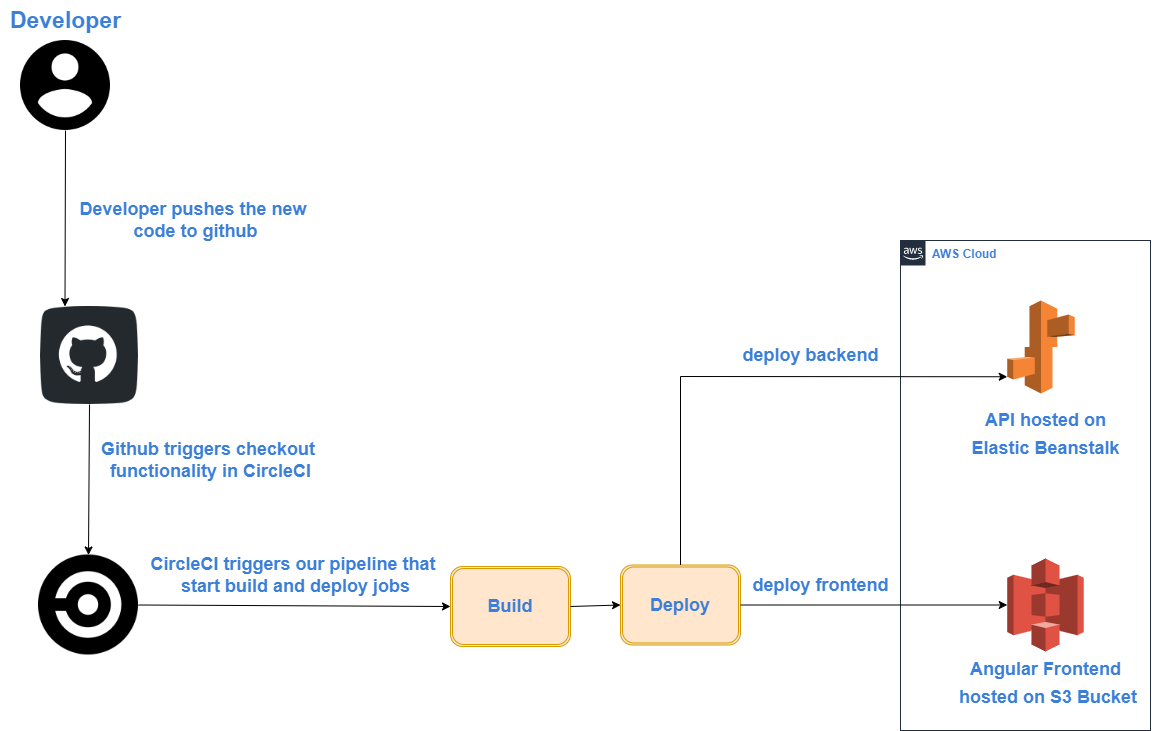

The diagram above was exported from draw.io. Its source (the exported page's mxGraphModel, read from the mxfile embedded in the PNG):
<mxGraphModel dx="2766" dy="1669" grid="1" gridSize="10" guides="1" tooltips="1" connect="1" arrows="1" fold="1" page="1" pageScale="1" pageWidth="1169" pageHeight="827" background="#ffffff" math="0" shadow="0">
  <root>
    <mxCell id="0" />
    <mxCell id="1" parent="0" />
    <mxCell id="UEzPUAAOIrF-is8g5C7q-154" value="AWS Cloud" style="points=[[0,0],[0.25,0],[0.5,0],[0.75,0],[1,0],[1,0.25],[1,0.5],[1,0.75],[1,1],[0.75,1],[0.5,1],[0.25,1],[0,1],[0,0.75],[0,0.5],[0,0.25]];outlineConnect=0;gradientColor=none;html=1;whiteSpace=wrap;fontSize=12;fontStyle=1;shape=mxgraph.aws4.group;grIcon=mxgraph.aws4.group_aws_cloud_alt;strokeColor=#232F3E;fillColor=none;verticalAlign=top;align=left;spacingLeft=30;fontColor=#3B7FD9;dashed=0;labelBackgroundColor=#ffffff;container=1;pointerEvents=0;collapsible=0;recursiveResize=0;" parent="1" vertex="1">
      <mxGeometry x="730" y="-560" width="250" height="490" as="geometry" />
    </mxCell>
    <mxCell id="dTtLjnPEdXsnJ4Z36xLC-8" value="" style="outlineConnect=0;dashed=0;verticalLabelPosition=bottom;verticalAlign=top;align=center;html=1;shape=mxgraph.aws3.s3;fillColor=#E05243;gradientColor=none;labelBackgroundColor=none;fillStyle=solid;fontSize=23;fontColor=#FF8000;" parent="UEzPUAAOIrF-is8g5C7q-154" vertex="1">
      <mxGeometry x="106.75" y="318" width="76.5" height="93" as="geometry" />
    </mxCell>
    <mxCell id="dTtLjnPEdXsnJ4Z36xLC-15" value="&lt;font color=&quot;#3b7fd9&quot; style=&quot;font-size: 18px;&quot;&gt;Angular Frontend&lt;br&gt;&amp;nbsp;hosted on S3 Bucket&lt;/font&gt;" style="text;html=1;resizable=0;autosize=1;align=center;verticalAlign=middle;points=[];fillColor=none;strokeColor=none;rounded=0;labelBackgroundColor=none;fillStyle=solid;fontSize=23;fontColor=#FF8000;fontStyle=1" parent="UEzPUAAOIrF-is8g5C7q-154" vertex="1">
      <mxGeometry x="40" y="406" width="210" height="70" as="geometry" />
    </mxCell>
    <mxCell id="dTtLjnPEdXsnJ4Z36xLC-16" value="" style="outlineConnect=0;dashed=0;verticalLabelPosition=bottom;verticalAlign=top;align=center;html=1;shape=mxgraph.aws3.elastic_beanstalk;fillColor=#F58534;gradientColor=none;labelBackgroundColor=none;fillStyle=solid;fontSize=23;fontColor=#FF8000;" parent="UEzPUAAOIrF-is8g5C7q-154" vertex="1">
      <mxGeometry x="106.75" y="60" width="67.5" height="93" as="geometry" />
    </mxCell>
    <mxCell id="dTtLjnPEdXsnJ4Z36xLC-30" value="&lt;font style=&quot;font-size: 18px;&quot;&gt;API hosted on&lt;br&gt;Elastic Beanstalk&lt;/font&gt;" style="text;html=1;resizable=0;autosize=1;align=center;verticalAlign=middle;points=[];fillColor=none;strokeColor=none;rounded=0;labelBackgroundColor=none;fillStyle=solid;fontSize=23;fontColor=#3B7FD9;fontStyle=1" parent="UEzPUAAOIrF-is8g5C7q-154" vertex="1">
      <mxGeometry x="60" y="157" width="170" height="70" as="geometry" />
    </mxCell>
    <mxCell id="dTtLjnPEdXsnJ4Z36xLC-4" value="Developer" style="text;html=1;resizable=0;autosize=1;align=center;verticalAlign=middle;points=[];fillColor=none;strokeColor=none;rounded=0;labelBackgroundColor=none;fillStyle=solid;fontStyle=1;fontSize=23;fontColor=#3B7FD9;labelBorderColor=none;" parent="1" vertex="1">
      <mxGeometry x="-170" y="-800" width="130" height="40" as="geometry" />
    </mxCell>
    <mxCell id="sAEBvUHUEwR0vNJmLZ-S-5" value="" style="endArrow=classic;html=1;rounded=0;exitX=0.5;exitY=1;exitDx=0;exitDy=0;entryX=0.25;entryY=0;entryDx=0;entryDy=0;" edge="1" parent="1" source="sAEBvUHUEwR0vNJmLZ-S-14" target="sAEBvUHUEwR0vNJmLZ-S-17">
      <mxGeometry width="50" height="50" relative="1" as="geometry">
        <mxPoint x="-85.28901734104056" y="-622" as="sourcePoint" />
        <mxPoint x="-60" y="-111" as="targetPoint" />
      </mxGeometry>
    </mxCell>
    <mxCell id="sAEBvUHUEwR0vNJmLZ-S-6" value="Developer pushes&amp;nbsp;the new &lt;br&gt;code to github" style="text;html=1;resizable=0;autosize=1;align=center;verticalAlign=middle;points=[];fillColor=none;strokeColor=none;rounded=0;fontSize=18;fontStyle=1;fontColor=#3B7FD9;rotation=0;" vertex="1" parent="1">
      <mxGeometry x="-100" y="-610" width="250" height="60" as="geometry" />
    </mxCell>
    <mxCell id="sAEBvUHUEwR0vNJmLZ-S-8" value="" style="shape=image;html=1;verticalAlign=top;verticalLabelPosition=bottom;labelBackgroundColor=#ffffff;imageAspect=0;aspect=fixed;image=https://cdn2.iconfinder.com/data/icons/css-vol-1/24/circleci-128.png;fontSize=16;fontColor=#3B7FD9;" vertex="1" parent="1">
      <mxGeometry x="-132" y="-245.5" width="100" height="100" as="geometry" />
    </mxCell>
    <mxCell id="sAEBvUHUEwR0vNJmLZ-S-9" value="" style="endArrow=classic;html=1;rounded=0;fontSize=16;fontColor=#3B7FD9;entryX=0.5;entryY=0;entryDx=0;entryDy=0;exitX=0.5;exitY=1;exitDx=0;exitDy=0;" edge="1" parent="1" source="sAEBvUHUEwR0vNJmLZ-S-17" target="sAEBvUHUEwR0vNJmLZ-S-8">
      <mxGeometry width="50" height="50" relative="1" as="geometry">
        <mxPoint x="21.740331491712368" y="-130" as="sourcePoint" />
        <mxPoint x="590" y="-490" as="targetPoint" />
      </mxGeometry>
    </mxCell>
    <mxCell id="sAEBvUHUEwR0vNJmLZ-S-10" value="&lt;b style=&quot;font-size: 18px;&quot;&gt;Github triggers checkout &lt;br&gt;functionality in CircleCI&lt;/b&gt;" style="text;html=1;resizable=0;autosize=1;align=center;verticalAlign=middle;points=[];fillColor=none;strokeColor=none;rounded=0;fontSize=18;fontColor=#3B7FD9;rotation=0;" vertex="1" parent="1">
      <mxGeometry x="-80" y="-370" width="240" height="60" as="geometry" />
    </mxCell>
    <mxCell id="sAEBvUHUEwR0vNJmLZ-S-12" value="&lt;b&gt;CircleCI triggers our pipeline that &lt;br&gt;start build and deploy jobs&lt;br&gt;&lt;/b&gt;" style="text;html=1;resizable=0;autosize=1;align=center;verticalAlign=middle;points=[];fillColor=none;strokeColor=none;rounded=0;fontSize=18;fontColor=#3B7FD9;" vertex="1" parent="1">
      <mxGeometry x="-30" y="-255.5" width="310" height="60" as="geometry" />
    </mxCell>
    <mxCell id="sAEBvUHUEwR0vNJmLZ-S-14" value="" style="shape=image;html=1;verticalAlign=top;verticalLabelPosition=bottom;labelBackgroundColor=#ffffff;imageAspect=0;aspect=fixed;image=https://cdn1.iconfinder.com/data/icons/material-core/20/account-circle-128.png;fontSize=18;fontColor=#3B7FD9;" vertex="1" parent="1">
      <mxGeometry x="-150" y="-760" width="90" height="90" as="geometry" />
    </mxCell>
    <mxCell id="sAEBvUHUEwR0vNJmLZ-S-17" value="" style="shape=image;html=1;verticalAlign=top;verticalLabelPosition=bottom;labelBackgroundColor=#ffffff;imageAspect=0;aspect=fixed;image=https://cdn4.iconfinder.com/data/icons/socialcones/508/Github-128.png;fontSize=18;fontColor=#3B7FD9;" vertex="1" parent="1">
      <mxGeometry x="-130" y="-494" width="98" height="98" as="geometry" />
    </mxCell>
    <mxCell id="sAEBvUHUEwR0vNJmLZ-S-19" value="&lt;b&gt;&lt;font color=&quot;#3b7fd9&quot;&gt;Deploy&lt;/font&gt;&lt;/b&gt;" style="shape=ext;double=1;rounded=1;whiteSpace=wrap;html=1;fontSize=18;fillColor=#ffe6cc;strokeColor=#d79b00;" vertex="1" parent="1">
      <mxGeometry x="450" y="-235.5" width="120" height="80" as="geometry" />
    </mxCell>
    <mxCell id="sAEBvUHUEwR0vNJmLZ-S-23" value="" style="endArrow=classic;html=1;rounded=0;fontSize=18;fontColor=#3B7FD9;entryX=0;entryY=0.82;entryDx=0;entryDy=0;entryPerimeter=0;exitX=0.5;exitY=0;exitDx=0;exitDy=0;" edge="1" parent="1" source="sAEBvUHUEwR0vNJmLZ-S-19" target="dTtLjnPEdXsnJ4Z36xLC-16">
      <mxGeometry width="50" height="50" relative="1" as="geometry">
        <mxPoint x="510" y="-390" as="sourcePoint" />
        <mxPoint x="560" y="-440" as="targetPoint" />
        <Array as="points">
          <mxPoint x="510" y="-424" />
        </Array>
      </mxGeometry>
    </mxCell>
    <mxCell id="sAEBvUHUEwR0vNJmLZ-S-24" value="&lt;b&gt;deploy frontend&lt;/b&gt;" style="text;html=1;resizable=0;autosize=1;align=center;verticalAlign=middle;points=[];fillColor=none;strokeColor=none;rounded=0;fontSize=18;fontColor=#3B7FD9;" vertex="1" parent="1">
      <mxGeometry x="570" y="-235.5" width="160" height="40" as="geometry" />
    </mxCell>
    <mxCell id="sAEBvUHUEwR0vNJmLZ-S-25" value="&lt;b&gt;deploy backend&lt;br&gt;&lt;/b&gt;" style="text;html=1;resizable=0;autosize=1;align=center;verticalAlign=middle;points=[];fillColor=none;strokeColor=none;rounded=0;fontSize=18;fontColor=#3B7FD9;" vertex="1" parent="1">
      <mxGeometry x="560" y="-465" width="160" height="40" as="geometry" />
    </mxCell>
    <mxCell id="sAEBvUHUEwR0vNJmLZ-S-26" value="&lt;b&gt;&lt;font color=&quot;#3b7fd9&quot;&gt;Build&lt;br&gt;&lt;/font&gt;&lt;/b&gt;" style="shape=ext;double=1;rounded=1;whiteSpace=wrap;html=1;fontSize=18;fillColor=#ffe6cc;strokeColor=#d79b00;" vertex="1" parent="1">
      <mxGeometry x="280" y="-234" width="120" height="80" as="geometry" />
    </mxCell>
    <mxCell id="sAEBvUHUEwR0vNJmLZ-S-28" value="" style="endArrow=classic;html=1;rounded=0;fontSize=18;fontColor=#3B7FD9;exitX=1;exitY=0.5;exitDx=0;exitDy=0;entryX=0;entryY=0.5;entryDx=0;entryDy=0;" edge="1" parent="1" source="sAEBvUHUEwR0vNJmLZ-S-8" target="sAEBvUHUEwR0vNJmLZ-S-26">
      <mxGeometry width="50" height="50" relative="1" as="geometry">
        <mxPoint x="510" y="-390" as="sourcePoint" />
        <mxPoint x="560" y="-440" as="targetPoint" />
      </mxGeometry>
    </mxCell>
    <mxCell id="sAEBvUHUEwR0vNJmLZ-S-29" value="" style="endArrow=classic;html=1;rounded=0;fontSize=18;fontColor=#3B7FD9;exitX=1;exitY=0.5;exitDx=0;exitDy=0;entryX=0;entryY=0.5;entryDx=0;entryDy=0;" edge="1" parent="1" source="sAEBvUHUEwR0vNJmLZ-S-26" target="sAEBvUHUEwR0vNJmLZ-S-19">
      <mxGeometry width="50" height="50" relative="1" as="geometry">
        <mxPoint x="510" y="-390" as="sourcePoint" />
        <mxPoint x="560" y="-440" as="targetPoint" />
      </mxGeometry>
    </mxCell>
    <mxCell id="sAEBvUHUEwR0vNJmLZ-S-30" value="" style="endArrow=classic;html=1;rounded=0;fontSize=18;fontColor=#3B7FD9;exitX=1;exitY=0.5;exitDx=0;exitDy=0;entryX=0;entryY=0.5;entryDx=0;entryDy=0;entryPerimeter=0;" edge="1" parent="1" source="sAEBvUHUEwR0vNJmLZ-S-19" target="dTtLjnPEdXsnJ4Z36xLC-8">
      <mxGeometry width="50" height="50" relative="1" as="geometry">
        <mxPoint x="510" y="-390" as="sourcePoint" />
        <mxPoint x="560" y="-440" as="targetPoint" />
      </mxGeometry>
    </mxCell>
  </root>
</mxGraphModel>